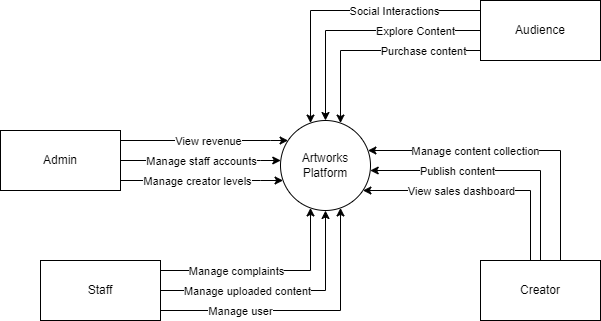

The diagram above was exported from draw.io. Its source (the exported page's mxGraphModel, read from the mxfile embedded in the PNG):
<mxGraphModel dx="-862" dy="736" grid="1" gridSize="10" guides="1" tooltips="1" connect="1" arrows="1" fold="1" page="1" pageScale="1" pageWidth="827" pageHeight="1169" math="0" shadow="0">
  <root>
    <mxCell id="0" />
    <mxCell id="1" parent="0" />
    <mxCell id="3MFa7m-FdGixB9VLRKDZ-1" value="" style="group" vertex="1" connectable="0" parent="1">
      <mxGeometry x="1870" y="180" width="600" height="320" as="geometry" />
    </mxCell>
    <mxCell id="3MFa7m-FdGixB9VLRKDZ-2" value="Artworks Platform" style="ellipse;whiteSpace=wrap;html=1;aspect=fixed;movable=1;resizable=1;rotatable=1;deletable=1;editable=1;locked=0;connectable=1;" vertex="1" parent="3MFa7m-FdGixB9VLRKDZ-1">
      <mxGeometry x="280" y="120" width="90" height="90" as="geometry" />
    </mxCell>
    <mxCell id="3MFa7m-FdGixB9VLRKDZ-3" style="edgeStyle=orthogonalEdgeStyle;rounded=0;orthogonalLoop=1;jettySize=auto;html=1;movable=1;resizable=1;rotatable=1;deletable=1;editable=1;locked=0;connectable=1;" edge="1" parent="3MFa7m-FdGixB9VLRKDZ-1" source="3MFa7m-FdGixB9VLRKDZ-9" target="3MFa7m-FdGixB9VLRKDZ-2">
      <mxGeometry relative="1" as="geometry">
        <Array as="points">
          <mxPoint x="260" y="160" />
          <mxPoint x="260" y="160" />
        </Array>
      </mxGeometry>
    </mxCell>
    <mxCell id="3MFa7m-FdGixB9VLRKDZ-4" value="Manage staff accounts" style="edgeLabel;html=1;align=center;verticalAlign=middle;resizable=1;points=[];movable=1;rotatable=1;deletable=1;editable=1;locked=0;connectable=1;" vertex="1" connectable="0" parent="3MFa7m-FdGixB9VLRKDZ-3">
      <mxGeometry x="-0.0331" y="-1" relative="1" as="geometry">
        <mxPoint x="3" y="-1" as="offset" />
      </mxGeometry>
    </mxCell>
    <mxCell id="3MFa7m-FdGixB9VLRKDZ-5" style="edgeStyle=orthogonalEdgeStyle;rounded=0;orthogonalLoop=1;jettySize=auto;html=1;movable=1;resizable=1;rotatable=1;deletable=1;editable=1;locked=0;connectable=1;" edge="1" parent="3MFa7m-FdGixB9VLRKDZ-1" source="3MFa7m-FdGixB9VLRKDZ-9" target="3MFa7m-FdGixB9VLRKDZ-2">
      <mxGeometry relative="1" as="geometry">
        <mxPoint x="160" y="230" as="targetPoint" />
        <Array as="points">
          <mxPoint x="270" y="140" />
          <mxPoint x="270" y="140" />
        </Array>
      </mxGeometry>
    </mxCell>
    <mxCell id="3MFa7m-FdGixB9VLRKDZ-6" value="View revenue" style="edgeLabel;html=1;align=center;verticalAlign=middle;resizable=1;points=[];movable=1;rotatable=1;deletable=1;editable=1;locked=0;connectable=1;" vertex="1" connectable="0" parent="3MFa7m-FdGixB9VLRKDZ-5">
      <mxGeometry x="-0.3373" y="1" relative="1" as="geometry">
        <mxPoint x="31" y="1" as="offset" />
      </mxGeometry>
    </mxCell>
    <mxCell id="3MFa7m-FdGixB9VLRKDZ-7" style="edgeStyle=orthogonalEdgeStyle;rounded=0;orthogonalLoop=1;jettySize=auto;html=1;movable=1;resizable=1;rotatable=1;deletable=1;editable=1;locked=0;connectable=1;" edge="1" parent="3MFa7m-FdGixB9VLRKDZ-1" source="3MFa7m-FdGixB9VLRKDZ-9" target="3MFa7m-FdGixB9VLRKDZ-2">
      <mxGeometry relative="1" as="geometry">
        <mxPoint x="20" y="60" as="sourcePoint" />
        <mxPoint x="240" y="250" as="targetPoint" />
        <Array as="points">
          <mxPoint x="260" y="180" />
          <mxPoint x="260" y="180" />
        </Array>
      </mxGeometry>
    </mxCell>
    <mxCell id="3MFa7m-FdGixB9VLRKDZ-8" value="Manage creator levels" style="edgeLabel;html=1;align=center;verticalAlign=middle;resizable=1;points=[];movable=1;rotatable=1;deletable=1;editable=1;locked=0;connectable=1;" vertex="1" connectable="0" parent="3MFa7m-FdGixB9VLRKDZ-7">
      <mxGeometry x="0.1962" relative="1" as="geometry">
        <mxPoint x="-21" as="offset" />
      </mxGeometry>
    </mxCell>
    <mxCell id="3MFa7m-FdGixB9VLRKDZ-9" value="Admin" style="rounded=0;whiteSpace=wrap;html=1;movable=1;resizable=1;rotatable=1;deletable=1;editable=1;locked=0;connectable=1;" vertex="1" parent="3MFa7m-FdGixB9VLRKDZ-1">
      <mxGeometry y="130" width="120" height="60" as="geometry" />
    </mxCell>
    <mxCell id="3MFa7m-FdGixB9VLRKDZ-10" style="edgeStyle=orthogonalEdgeStyle;rounded=0;orthogonalLoop=1;jettySize=auto;html=1;movable=1;resizable=1;rotatable=1;deletable=1;editable=1;locked=0;connectable=1;" edge="1" parent="3MFa7m-FdGixB9VLRKDZ-1" source="3MFa7m-FdGixB9VLRKDZ-14" target="3MFa7m-FdGixB9VLRKDZ-2">
      <mxGeometry relative="1" as="geometry">
        <mxPoint x="180" y="395.0344827586208" as="sourcePoint" />
        <mxPoint x="325" y="320" as="targetPoint" />
        <Array as="points">
          <mxPoint x="310" y="270" />
        </Array>
      </mxGeometry>
    </mxCell>
    <mxCell id="3MFa7m-FdGixB9VLRKDZ-11" value="Manage complaints" style="edgeLabel;html=1;align=center;verticalAlign=middle;resizable=1;points=[];movable=1;rotatable=1;deletable=1;editable=1;locked=0;connectable=1;" vertex="1" connectable="0" parent="3MFa7m-FdGixB9VLRKDZ-10">
      <mxGeometry x="0.0182" y="-1" relative="1" as="geometry">
        <mxPoint x="-33" y="-1" as="offset" />
      </mxGeometry>
    </mxCell>
    <mxCell id="3MFa7m-FdGixB9VLRKDZ-12" style="edgeStyle=orthogonalEdgeStyle;rounded=0;orthogonalLoop=1;jettySize=auto;html=1;movable=1;resizable=1;rotatable=1;deletable=1;editable=1;locked=0;connectable=1;" edge="1" parent="3MFa7m-FdGixB9VLRKDZ-1" source="3MFa7m-FdGixB9VLRKDZ-14" target="3MFa7m-FdGixB9VLRKDZ-2">
      <mxGeometry relative="1" as="geometry">
        <Array as="points">
          <mxPoint x="340" y="310" />
        </Array>
      </mxGeometry>
    </mxCell>
    <mxCell id="3MFa7m-FdGixB9VLRKDZ-13" value="Manage user" style="edgeLabel;html=1;align=center;verticalAlign=middle;resizable=1;points=[];movable=1;rotatable=1;deletable=1;editable=1;locked=0;connectable=1;" vertex="1" connectable="0" parent="3MFa7m-FdGixB9VLRKDZ-12">
      <mxGeometry x="-0.0345" relative="1" as="geometry">
        <mxPoint x="-57" as="offset" />
      </mxGeometry>
    </mxCell>
    <mxCell id="3MFa7m-FdGixB9VLRKDZ-14" value="Staff" style="rounded=0;whiteSpace=wrap;html=1;movable=1;resizable=1;rotatable=1;deletable=1;editable=1;locked=0;connectable=1;" vertex="1" parent="3MFa7m-FdGixB9VLRKDZ-1">
      <mxGeometry x="40" y="260" width="120" height="60" as="geometry" />
    </mxCell>
    <mxCell id="3MFa7m-FdGixB9VLRKDZ-15" style="edgeStyle=orthogonalEdgeStyle;rounded=0;orthogonalLoop=1;jettySize=auto;html=1;movable=1;resizable=1;rotatable=1;deletable=1;editable=1;locked=0;connectable=1;" edge="1" parent="3MFa7m-FdGixB9VLRKDZ-1" source="3MFa7m-FdGixB9VLRKDZ-21" target="3MFa7m-FdGixB9VLRKDZ-2">
      <mxGeometry relative="1" as="geometry" />
    </mxCell>
    <mxCell id="3MFa7m-FdGixB9VLRKDZ-16" value="Explore Content" style="edgeLabel;html=1;align=center;verticalAlign=middle;resizable=1;points=[];movable=1;rotatable=1;deletable=1;editable=1;locked=0;connectable=1;" vertex="1" connectable="0" parent="3MFa7m-FdGixB9VLRKDZ-15">
      <mxGeometry x="-0.735" relative="1" as="geometry">
        <mxPoint x="-34" as="offset" />
      </mxGeometry>
    </mxCell>
    <mxCell id="3MFa7m-FdGixB9VLRKDZ-17" style="edgeStyle=orthogonalEdgeStyle;rounded=0;orthogonalLoop=1;jettySize=auto;html=1;movable=1;resizable=1;rotatable=1;deletable=1;editable=1;locked=0;connectable=1;" edge="1" parent="3MFa7m-FdGixB9VLRKDZ-1" source="3MFa7m-FdGixB9VLRKDZ-21" target="3MFa7m-FdGixB9VLRKDZ-2">
      <mxGeometry relative="1" as="geometry">
        <Array as="points">
          <mxPoint x="340" y="50" />
        </Array>
      </mxGeometry>
    </mxCell>
    <mxCell id="3MFa7m-FdGixB9VLRKDZ-18" value="Purchase content" style="edgeLabel;html=1;align=center;verticalAlign=middle;resizable=1;points=[];movable=1;rotatable=1;deletable=1;editable=1;locked=0;connectable=1;" vertex="1" connectable="0" parent="3MFa7m-FdGixB9VLRKDZ-17">
      <mxGeometry x="-0.632" y="-2" relative="1" as="geometry">
        <mxPoint x="-19" y="2" as="offset" />
      </mxGeometry>
    </mxCell>
    <mxCell id="3MFa7m-FdGixB9VLRKDZ-19" style="edgeStyle=orthogonalEdgeStyle;rounded=0;orthogonalLoop=1;jettySize=auto;html=1;movable=1;resizable=1;rotatable=1;deletable=1;editable=1;locked=0;connectable=1;" edge="1" parent="3MFa7m-FdGixB9VLRKDZ-1" source="3MFa7m-FdGixB9VLRKDZ-21" target="3MFa7m-FdGixB9VLRKDZ-2">
      <mxGeometry relative="1" as="geometry">
        <Array as="points">
          <mxPoint x="310" y="10" />
        </Array>
      </mxGeometry>
    </mxCell>
    <mxCell id="3MFa7m-FdGixB9VLRKDZ-20" value="Social Interactions" style="edgeLabel;html=1;align=center;verticalAlign=middle;resizable=1;points=[];movable=1;rotatable=1;deletable=1;editable=1;locked=0;connectable=1;" vertex="1" connectable="0" parent="3MFa7m-FdGixB9VLRKDZ-19">
      <mxGeometry x="-0.3866" y="4" relative="1" as="geometry">
        <mxPoint y="-4" as="offset" />
      </mxGeometry>
    </mxCell>
    <mxCell id="3MFa7m-FdGixB9VLRKDZ-21" value="Audience" style="rounded=0;whiteSpace=wrap;html=1;movable=1;resizable=1;rotatable=1;deletable=1;editable=1;locked=0;connectable=1;" vertex="1" parent="3MFa7m-FdGixB9VLRKDZ-1">
      <mxGeometry x="480" width="120" height="60" as="geometry" />
    </mxCell>
    <mxCell id="3MFa7m-FdGixB9VLRKDZ-22" style="edgeStyle=orthogonalEdgeStyle;rounded=0;orthogonalLoop=1;jettySize=auto;html=1;movable=1;resizable=1;rotatable=1;deletable=1;editable=1;locked=0;connectable=1;" edge="1" parent="3MFa7m-FdGixB9VLRKDZ-1" source="3MFa7m-FdGixB9VLRKDZ-28" target="3MFa7m-FdGixB9VLRKDZ-2">
      <mxGeometry relative="1" as="geometry">
        <mxPoint x="550" y="180" as="sourcePoint" />
        <Array as="points">
          <mxPoint x="540" y="170" />
        </Array>
      </mxGeometry>
    </mxCell>
    <mxCell id="3MFa7m-FdGixB9VLRKDZ-23" value="Publish content" style="edgeLabel;html=1;align=center;verticalAlign=middle;resizable=1;points=[];movable=1;rotatable=1;deletable=1;editable=1;locked=0;connectable=1;" vertex="1" connectable="0" parent="3MFa7m-FdGixB9VLRKDZ-22">
      <mxGeometry x="-0.0465" relative="1" as="geometry">
        <mxPoint x="-50" as="offset" />
      </mxGeometry>
    </mxCell>
    <mxCell id="3MFa7m-FdGixB9VLRKDZ-24" style="edgeStyle=orthogonalEdgeStyle;rounded=0;orthogonalLoop=1;jettySize=auto;html=1;movable=1;resizable=1;rotatable=1;deletable=1;editable=1;locked=0;connectable=1;" edge="1" parent="3MFa7m-FdGixB9VLRKDZ-1" source="3MFa7m-FdGixB9VLRKDZ-28" target="3MFa7m-FdGixB9VLRKDZ-2">
      <mxGeometry relative="1" as="geometry">
        <Array as="points">
          <mxPoint x="530" y="190" />
        </Array>
      </mxGeometry>
    </mxCell>
    <mxCell id="3MFa7m-FdGixB9VLRKDZ-25" value="View sales dashboard" style="edgeLabel;html=1;align=center;verticalAlign=middle;resizable=1;points=[];movable=1;rotatable=1;deletable=1;editable=1;locked=0;connectable=1;" vertex="1" connectable="0" parent="3MFa7m-FdGixB9VLRKDZ-24">
      <mxGeometry x="0.2908" y="1" relative="1" as="geometry">
        <mxPoint x="13" y="-1" as="offset" />
      </mxGeometry>
    </mxCell>
    <mxCell id="3MFa7m-FdGixB9VLRKDZ-26" style="edgeStyle=orthogonalEdgeStyle;rounded=0;orthogonalLoop=1;jettySize=auto;html=1;movable=1;resizable=1;rotatable=1;deletable=1;editable=1;locked=0;connectable=1;" edge="1" parent="3MFa7m-FdGixB9VLRKDZ-1" source="3MFa7m-FdGixB9VLRKDZ-28" target="3MFa7m-FdGixB9VLRKDZ-2">
      <mxGeometry relative="1" as="geometry">
        <Array as="points">
          <mxPoint x="560" y="150" />
        </Array>
      </mxGeometry>
    </mxCell>
    <mxCell id="3MFa7m-FdGixB9VLRKDZ-27" value="Manage content collection" style="edgeLabel;html=1;align=center;verticalAlign=middle;resizable=1;points=[];movable=1;rotatable=1;deletable=1;editable=1;locked=0;connectable=1;" vertex="1" connectable="0" parent="3MFa7m-FdGixB9VLRKDZ-26">
      <mxGeometry x="0.0532" y="2" relative="1" as="geometry">
        <mxPoint x="-37" y="-2" as="offset" />
      </mxGeometry>
    </mxCell>
    <mxCell id="3MFa7m-FdGixB9VLRKDZ-28" value="Creator" style="rounded=0;whiteSpace=wrap;html=1;movable=1;resizable=1;rotatable=1;deletable=1;editable=1;locked=0;connectable=1;" vertex="1" parent="3MFa7m-FdGixB9VLRKDZ-1">
      <mxGeometry x="480" y="260" width="120" height="60" as="geometry" />
    </mxCell>
    <mxCell id="3MFa7m-FdGixB9VLRKDZ-29" style="edgeStyle=orthogonalEdgeStyle;rounded=0;orthogonalLoop=1;jettySize=auto;html=1;movable=1;resizable=1;rotatable=1;deletable=1;editable=1;locked=0;connectable=1;" edge="1" parent="3MFa7m-FdGixB9VLRKDZ-1" source="3MFa7m-FdGixB9VLRKDZ-14" target="3MFa7m-FdGixB9VLRKDZ-2">
      <mxGeometry relative="1" as="geometry">
        <Array as="points">
          <mxPoint x="325" y="290" />
        </Array>
      </mxGeometry>
    </mxCell>
    <mxCell id="3MFa7m-FdGixB9VLRKDZ-30" value="Manage uploaded content" style="edgeLabel;html=1;align=center;verticalAlign=middle;resizable=1;points=[];movable=1;rotatable=1;deletable=1;editable=1;locked=0;connectable=1;" vertex="1" connectable="0" parent="3MFa7m-FdGixB9VLRKDZ-29">
      <mxGeometry x="-0.1383" y="1" relative="1" as="geometry">
        <mxPoint x="-20" y="1" as="offset" />
      </mxGeometry>
    </mxCell>
  </root>
</mxGraphModel>